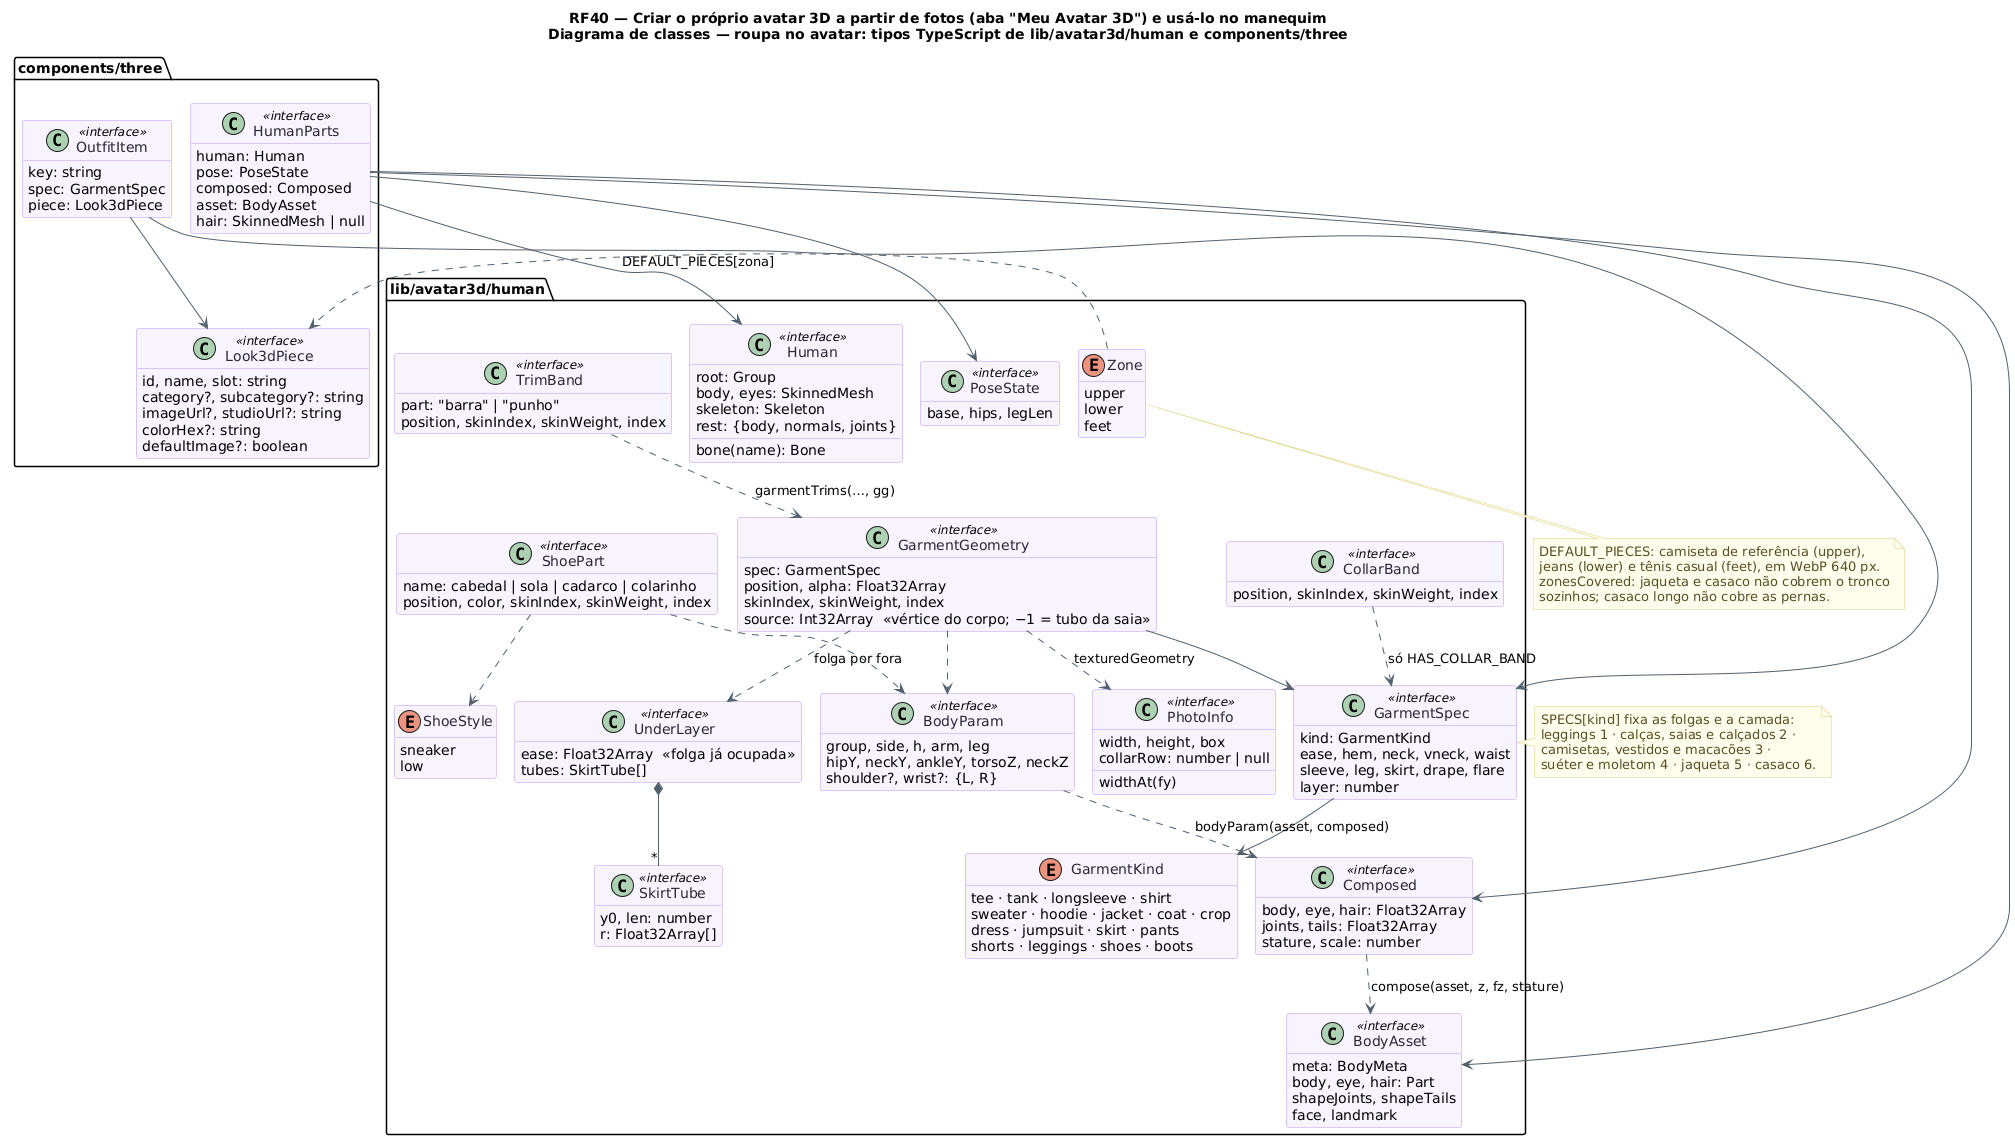

The diagram above was rendered by PlantUML. Its source (embedded in the PNG):
@startuml RF40_Roupa_Classes
!pragma layout smetana
title RF40 — Criar o próprio avatar 3D a partir de fotos (aba "Meu Avatar 3D") e usá-lo no manequim\nDiagrama de classes — roupa no avatar: tipos TypeScript de lib/avatar3d/human e components/three
!pragma layout smetana
skinparam backgroundColor #FFFFFF
skinparam shadowing false
skinparam class {
  BackgroundColor #F8F4FF
  BorderColor #B695F5
  FontColor #2D2438
  ArrowColor #52606D
}
skinparam note {
  BackgroundColor #FFFDEB
  BorderColor #D8CE78
  FontColor #554F24
}
hide empty methods

package "components/three" {
class Look3dPiece <<interface>> {
  id, name, slot: string
  category?, subcategory?: string
  imageUrl?, studioUrl?: string
  colorHex?: string
  defaultImage?: boolean
}
class OutfitItem <<interface>> {
  key: string
  spec: GarmentSpec
  piece: Look3dPiece
}
class HumanParts <<interface>> {
  human: Human
  pose: PoseState
  composed: Composed
  asset: BodyAsset
  hair: SkinnedMesh | null
}
}

package "lib/avatar3d/human" {
enum GarmentKind {
  tee · tank · longsleeve · shirt
  sweater · hoodie · jacket · coat · crop
  dress · jumpsuit · skirt · pants
  shorts · leggings · shoes · boots
}
class GarmentSpec <<interface>> {
  kind: GarmentKind
  ease, hem, neck, vneck, waist
  sleeve, leg, skirt, drape, flare
  layer: number
}
enum Zone {
  upper
  lower
  feet
}
class BodyAsset <<interface>> {
  meta: BodyMeta
  body, eye, hair: Part
  shapeJoints, shapeTails
  face, landmark
}
class Composed <<interface>> {
  body, eye, hair: Float32Array
  joints, tails: Float32Array
  stature, scale: number
}
class Human <<interface>> {
  root: Group
  body, eyes: SkinnedMesh
  skeleton: Skeleton
  rest: {body, normals, joints}
  bone(name): Bone
}
class PoseState <<interface>> {
  base, hips, legLen
}
class BodyParam <<interface>> {
  group, side, h, arm, leg
  hipY, neckY, ankleY, torsoZ, neckZ
  shoulder?, wrist?: {L, R}
}
class GarmentGeometry <<interface>> {
  spec: GarmentSpec
  position, alpha: Float32Array
  skinIndex, skinWeight, index
  source: Int32Array  «vértice do corpo; −1 = tubo da saia»
}
class UnderLayer <<interface>> {
  ease: Float32Array  «folga já ocupada»
  tubes: SkirtTube[]
}
class SkirtTube <<interface>> {
  y0, len: number
  r: Float32Array[]
}
class CollarBand <<interface>> {
  position, skinIndex, skinWeight, index
}
class TrimBand <<interface>> {
  part: "barra" | "punho"
  position, skinIndex, skinWeight, index
}
class ShoePart <<interface>> {
  name: cabedal | sola | cadarco | colarinho
  position, color, skinIndex, skinWeight, index
}
enum ShoeStyle {
  sneaker
  low
}
class PhotoInfo <<interface>> {
  width, height, box
  widthAt(fy)
  collarRow: number | null
}
}

OutfitItem --> GarmentSpec
OutfitItem --> Look3dPiece
GarmentSpec --> GarmentKind
HumanParts --> Human
HumanParts --> PoseState
HumanParts --> Composed
HumanParts --> BodyAsset
Composed ..> BodyAsset : compose(asset, z, fz, stature)
BodyParam ..> Composed : bodyParam(asset, composed)
GarmentGeometry --> GarmentSpec
GarmentGeometry ..> BodyParam
GarmentGeometry ..> UnderLayer : folga por fora
UnderLayer *-- "*" SkirtTube
TrimBand ..> GarmentGeometry : garmentTrims(…, gg)
CollarBand ..> GarmentSpec : só HAS_COLLAR_BAND
ShoePart ..> ShoeStyle
ShoePart ..> BodyParam
GarmentGeometry ..> PhotoInfo : texturedGeometry
Zone ..> Look3dPiece : DEFAULT_PIECES[zona]

note bottom of Zone
  DEFAULT_PIECES: camiseta de referência (upper),
  jeans (lower) e tênis casual (feet), em WebP 640 px.
  zonesCovered: jaqueta e casaco não cobrem o tronco
  sozinhos; casaco longo não cobre as pernas.
end note
note right of GarmentSpec
  SPECS[kind] fixa as folgas e a camada:
  leggings 1 · calças, saias e calçados 2 ·
  camisetas, vestidos e macacões 3 ·
  suéter e moletom 4 · jaqueta 5 · casaco 6.
end note
@enduml